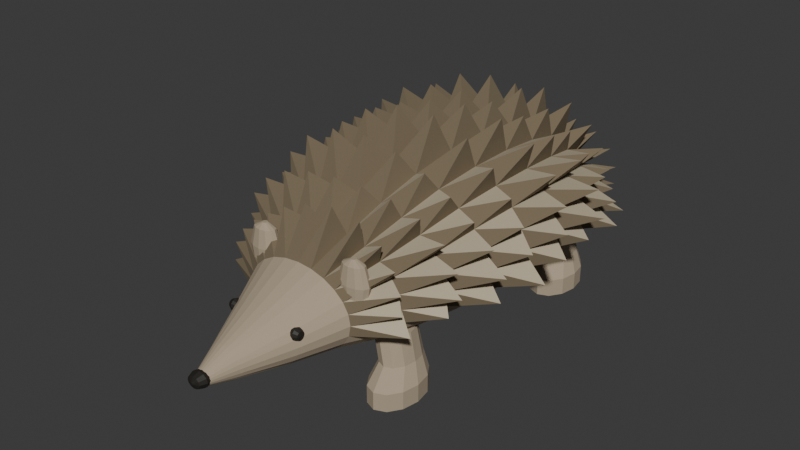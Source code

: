 # Source: source.blend  (saved by Blender 4.3.34; exported with 4.5.12 LTS)
import bpy
from mathutils import Matrix  # noqa: F401  (used for matrix-valued properties, if any)

bpy.ops.wm.read_factory_settings(use_empty=True)
scene = bpy.context.scene
scene.name = 'Scene'

# ---- collections
col_collection = bpy.data.collections.new('Collection'); scene.collection.children.link(col_collection)

# ---- materials (node trees are filled in below, after node groups)
mat_warmlowbodyskin = bpy.data.materials.new('WarmLowBodySkin')
mat_warmlowbodyskin.diffuse_color = (0.42, 0.34, 0.24, 1.0)
mat_darkdorsalspineroots = bpy.data.materials.new('DarkDorsalSpineRoots')
mat_darkdorsalspineroots.diffuse_color = (0.18, 0.14, 0.085, 1.0)
mat_palespinefacettips = bpy.data.materials.new('PaleSpineFacetTips')
mat_palespinefacettips.diffuse_color = (0.56, 0.48, 0.34, 1.0)
mat_smalleyesandnose = bpy.data.materials.new('SmallEyesAndNose')
mat_smalleyesandnose.diffuse_color = (0.018, 0.015, 0.011, 1.0)

# ---- material node trees
mat_warmlowbodyskin.use_nodes = True; mat_warmlowbodyskin.node_tree.nodes.clear()
_N = mat_warmlowbodyskin.node_tree.nodes; _L = mat_warmlowbodyskin.node_tree.links
n0 = _N.new('ShaderNodeBsdfPrincipled'); n0.name = 'Principled BSDF'; n0.location = (10, 300)
n0.inputs[0].default_value = (0.42, 0.34, 0.24, 1.0)
n0.inputs[2].default_value = 0.94
n1 = _N.new('ShaderNodeOutputMaterial'); n1.name = 'Material Output'; n1.location = (300, 300)
_L.new(n0.outputs[0], n1.inputs[0])
n1.is_active_output = True
mat_darkdorsalspineroots.use_nodes = True; mat_darkdorsalspineroots.node_tree.nodes.clear()
_N = mat_darkdorsalspineroots.node_tree.nodes; _L = mat_darkdorsalspineroots.node_tree.links
n0 = _N.new('ShaderNodeBsdfPrincipled'); n0.name = 'Principled BSDF'; n0.location = (10, 300)
n0.inputs[0].default_value = (0.18, 0.14, 0.085, 1.0)
n0.inputs[2].default_value = 0.95
n1 = _N.new('ShaderNodeOutputMaterial'); n1.name = 'Material Output'; n1.location = (300, 300)
_L.new(n0.outputs[0], n1.inputs[0])
n1.is_active_output = True
mat_palespinefacettips.use_nodes = True; mat_palespinefacettips.node_tree.nodes.clear()
_N = mat_palespinefacettips.node_tree.nodes; _L = mat_palespinefacettips.node_tree.links
n0 = _N.new('ShaderNodeBsdfPrincipled'); n0.name = 'Principled BSDF'; n0.location = (10, 300)
n0.inputs[0].default_value = (0.56, 0.48, 0.34, 1.0)
n0.inputs[2].default_value = 0.91
n1 = _N.new('ShaderNodeOutputMaterial'); n1.name = 'Material Output'; n1.location = (300, 300)
_L.new(n0.outputs[0], n1.inputs[0])
n1.is_active_output = True
mat_smalleyesandnose.use_nodes = True; mat_smalleyesandnose.node_tree.nodes.clear()
_N = mat_smalleyesandnose.node_tree.nodes; _L = mat_smalleyesandnose.node_tree.links
n0 = _N.new('ShaderNodeBsdfPrincipled'); n0.name = 'Principled BSDF'; n0.location = (10, 300)
n0.inputs[0].default_value = (0.018, 0.015, 0.011, 1.0)
n0.inputs[2].default_value = 0.59
n1 = _N.new('ShaderNodeOutputMaterial'); n1.name = 'Material Output'; n1.location = (300, 300)
_L.new(n0.outputs[0], n1.inputs[0])
n1.is_active_output = True

# ---- world
world_world = bpy.data.worlds.new('World'); scene.world = world_world
world_world.use_nodes = True; world_world.node_tree.nodes.clear()
_N = world_world.node_tree.nodes; _L = world_world.node_tree.links
n0 = _N.new('ShaderNodeOutputWorld'); n0.name = 'World Output'; n0.location = (300, 300)
n1 = _N.new('ShaderNodeBackground'); n1.name = 'Background'; n1.location = (10, 300)
n1.inputs[0].default_value = (0.05088, 0.05088, 0.05088, 1.0)
_L.new(n1.outputs[0], n0.inputs[0])
n0.is_active_output = True
world_world.color = (0.05088, 0.05088, 0.05088)
world_world.sun_shadow_jitter_overblur = 0.0

# ---- meshes
me_wholepointedheadandintegralspinydorsalbody = bpy.data.meshes.new('WholePointedHeadAndIntegralSpinyDorsalBody')
me_wholepointedheadandintegralspinydorsalbody.from_pydata([(0.02706, -0.77, 0.22), (0.02631, -0.77, 0.2252), (0.02411, -0.77, 0.23), (0.02062, -0.77, 0.2341), (0.01606, -0.77, 0.2373), (0.01075, -0.77, 0.2393), (0.005061, -0.77, 0.24), (-0.0006334, -0.77, 0.2393), (-0.005939, -0.77, 0.2373), (-0.0105, -0.77, 0.2341), (-0.01399, -0.77, 0.23), (-0.01619, -0.77, 0.2252), (-0.01694, -0.77, 0.22), (-0.01619, -0.77, 0.2148), (-0.01399, -0.77, 0.21), (-0.0105, -0.77, 0.2059), (-0.005939, -0.77, 0.2027), (-0.0006334, -0.77, 0.2007), (0.005061, -0.77, 0.2), (0.01075, -0.77, 0.2007), (0.01606, -0.77, 0.2027), (0.02062, -0.77, 0.2059), (0.02411, -0.77, 0.21), (0.02631, -0.77, 0.2148), (0.06006, -0.69, 0.23), (0.05819, -0.69, 0.2429), (0.05269, -0.69, 0.255), (0.04395, -0.69, 0.2654), (0.03256, -0.69, 0.2733), (0.0193, -0.69, 0.2783), (0.005061, -0.69, 0.28), (-0.009174, -0.69, 0.2783), (-0.02244, -0.69, 0.2733), (-0.03383, -0.69, 0.2654), (-0.04257, -0.69, 0.255), (-0.04807, -0.69, 0.2429), (-0.04994, -0.69, 0.23), (-0.04807, -0.69, 0.2171), (-0.04257, -0.69, 0.205), (-0.03383, -0.69, 0.1946), (-0.02244, -0.69, 0.1867), (-0.009174, -0.69, 0.1817), (0.005061, -0.69, 0.18), (0.0193, -0.69, 0.1817), (0.03256, -0.69, 0.1867), (0.04395, -0.69, 0.1946), (0.05269, -0.69, 0.205), (0.05819, -0.69, 0.2171), (0.1251, -0.55, 0.25), (0.121, -0.55, 0.2733), (0.109, -0.55, 0.295), (0.08991, -0.55, 0.3136), (0.06506, -0.55, 0.3279), (0.03612, -0.55, 0.3369), (0.005061, -0.55, 0.34), (-0.026, -0.55, 0.3369), (-0.05494, -0.55, 0.3279), (-0.07979, -0.55, 0.3136), (-0.09886, -0.55, 0.295), (-0.1109, -0.55, 0.2733), (-0.1149, -0.55, 0.25), (-0.1109, -0.55, 0.2267), (-0.09886, -0.55, 0.205), (-0.07979, -0.55, 0.1864), (-0.05494, -0.55, 0.1721), (-0.026, -0.55, 0.1631), (0.005061, -0.55, 0.16), (0.03612, -0.55, 0.1631), (0.06506, -0.55, 0.1721), (0.08991, -0.55, 0.1864), (0.109, -0.55, 0.205), (0.121, -0.55, 0.2267), (0.1851, -0.42, 0.275), (0.1789, -0.42, 0.3074), (0.1609, -0.42, 0.3375), (0.1323, -0.42, 0.3634), (0.09506, -0.42, 0.3833), (0.05165, -0.42, 0.3957), (0.005061, -0.42, 0.4), (-0.04153, -0.42, 0.3957), (-0.08494, -0.42, 0.3833), (-0.1222, -0.42, 0.3634), (-0.1508, -0.42, 0.3375), (-0.1688, -0.42, 0.3074), (-0.1749, -0.42, 0.275), (-0.1688, -0.42, 0.2426), (-0.1508, -0.42, 0.2125), (-0.1222, -0.42, 0.1866), (-0.08494, -0.42, 0.1667), (-0.04153, -0.42, 0.1543), (0.005061, -0.42, 0.15), (0.05165, -0.42, 0.1543), (0.09506, -0.42, 0.1667), (0.1323, -0.42, 0.1866), (0.1609, -0.42, 0.2125), (0.1789, -0.42, 0.2426), (0.2551, -0.3, 0.295), (0.2465, -0.3, 0.3377), (0.2216, -0.3, 0.3775), (0.1818, -0.3, 0.4117), (0.1301, -0.3, 0.4379), (0.06977, -0.3, 0.4544), (0.005061, -0.3, 0.46), (-0.05964, -0.3, 0.4544), (-0.1199, -0.3, 0.4379), (-0.1717, -0.3, 0.4117), (-0.2114, -0.3, 0.3775), (-0.2364, -0.3, 0.3377), (-0.2449, -0.3, 0.295), (-0.2364, -0.3, 0.2523), (-0.2114, -0.3, 0.2125), (-0.1717, -0.3, 0.1783), (-0.1199, -0.3, 0.1521), (-0.05964, -0.3, 0.1356), (0.005061, -0.3, 0.13), (0.06977, -0.3, 0.1356), (0.1301, -0.3, 0.1521), (0.1818, -0.3, 0.1783), (0.2216, -0.3, 0.2125), (0.2465, -0.3, 0.2523), (0.3051, -0.18, 0.315), (0.2948, -0.18, 0.3655), (0.2649, -0.18, 0.4125), (0.2172, -0.18, 0.4529), (0.1551, -0.18, 0.4839), (0.08271, -0.18, 0.5034), (0.005061, -0.18, 0.51), (-0.07259, -0.18, 0.5034), (-0.1449, -0.18, 0.4839), (-0.2071, -0.18, 0.4529), (-0.2547, -0.18, 0.4125), (-0.2847, -0.18, 0.3655), (-0.2949, -0.18, 0.315), (-0.2847, -0.18, 0.2645), (-0.2547, -0.18, 0.2175), (-0.2071, -0.18, 0.1771), (-0.1449, -0.18, 0.1461), (-0.07259, -0.18, 0.1266), (0.005061, -0.18, 0.12), (0.08271, -0.18, 0.1266), (0.1551, -0.18, 0.1461), (0.2172, -0.18, 0.1771), (0.2649, -0.18, 0.2175), (0.2948, -0.18, 0.2645), (0.3351, -0.04, 0.3275), (0.3238, -0.04, 0.3851), (0.2908, -0.04, 0.4387), (0.2384, -0.04, 0.4848), (0.1701, -0.04, 0.5202), (0.09047, -0.04, 0.5424), (0.005061, -0.04, 0.55), (-0.08035, -0.04, 0.5424), (-0.1599, -0.04, 0.5202), (-0.2283, -0.04, 0.4848), (-0.2807, -0.04, 0.4387), (-0.3137, -0.04, 0.3851), (-0.3249, -0.04, 0.3275), (-0.3137, -0.04, 0.2699), (-0.2807, -0.04, 0.2163), (-0.2283, -0.04, 0.1702), (-0.1599, -0.04, 0.1348), (-0.08035, -0.04, 0.1126), (0.005061, -0.04, 0.105), (0.09047, -0.04, 0.1126), (0.1701, -0.04, 0.1348), (0.2384, -0.04, 0.1702), (0.2908, -0.04, 0.2163), (0.3238, -0.04, 0.2699), (0.3551, 0.11, 0.335), (0.3431, 0.11, 0.3958), (0.3082, 0.11, 0.4525), (0.2525, 0.11, 0.5012), (0.1801, 0.11, 0.5385), (0.09565, 0.11, 0.562), (0.005061, 0.11, 0.57), (-0.08553, 0.11, 0.562), (-0.1699, 0.11, 0.5385), (-0.2424, 0.11, 0.5012), (-0.298, 0.11, 0.4525), (-0.333, 0.11, 0.3958), (-0.3449, 0.11, 0.335), (-0.333, 0.11, 0.2742), (-0.298, 0.11, 0.2175), (-0.2424, 0.11, 0.1688), (-0.1699, 0.11, 0.1315), (-0.08553, 0.11, 0.108), (0.005061, 0.11, 0.1), (0.09565, 0.11, 0.108), (0.1801, 0.11, 0.1315), (0.2525, 0.11, 0.1688), (0.3082, 0.11, 0.2175), (0.3431, 0.11, 0.2742), (0.3551, 0.26, 0.335), (0.3431, 0.26, 0.3958), (0.3082, 0.26, 0.4525), (0.2525, 0.26, 0.5012), (0.1801, 0.26, 0.5385), (0.09565, 0.26, 0.562), (0.005061, 0.26, 0.57), (-0.08553, 0.26, 0.562), (-0.1699, 0.26, 0.5385), (-0.2424, 0.26, 0.5012), (-0.298, 0.26, 0.4525), (-0.333, 0.26, 0.3958), (-0.3449, 0.26, 0.335), (-0.333, 0.26, 0.2742), (-0.298, 0.26, 0.2175), (-0.2424, 0.26, 0.1688), (-0.1699, 0.26, 0.1315), (-0.08553, 0.26, 0.108), (0.005061, 0.26, 0.1), (0.09565, 0.26, 0.108), (0.1801, 0.26, 0.1315), (0.2525, 0.26, 0.1688), (0.3082, 0.26, 0.2175), (0.3431, 0.26, 0.2742), (0.3351, 0.41, 0.3275), (0.3238, 0.41, 0.3851), (0.2908, 0.41, 0.4387), (0.2384, 0.41, 0.4848), (0.1701, 0.41, 0.5202), (0.09047, 0.41, 0.5424), (0.005061, 0.41, 0.55), (-0.08035, 0.41, 0.5424), (-0.1599, 0.41, 0.5202), (-0.2283, 0.41, 0.4848), (-0.2807, 0.41, 0.4387), (-0.3137, 0.41, 0.3851), (-0.3249, 0.41, 0.3275), (-0.3137, 0.41, 0.2699), (-0.2807, 0.41, 0.2163), (-0.2283, 0.41, 0.1702), (-0.1599, 0.41, 0.1348), (-0.08035, 0.41, 0.1126), (0.005061, 0.41, 0.105), (0.09047, 0.41, 0.1126), (0.1701, 0.41, 0.1348), (0.2384, 0.41, 0.1702), (0.2908, 0.41, 0.2163), (0.3238, 0.41, 0.2699), (0.2951, 0.55, 0.315), (0.2852, 0.55, 0.3655), (0.2562, 0.55, 0.4125), (0.2101, 0.55, 0.4529), (0.1501, 0.55, 0.4839), (0.08012, 0.55, 0.5034), (0.005061, 0.55, 0.51), (-0.07, 0.55, 0.5034), (-0.1399, 0.55, 0.4839), (-0.2, 0.55, 0.4529), (-0.2461, 0.55, 0.4125), (-0.2751, 0.55, 0.3655), (-0.2849, 0.55, 0.315), (-0.2751, 0.55, 0.2645), (-0.2461, 0.55, 0.2175), (-0.2, 0.55, 0.1771), (-0.1399, 0.55, 0.1461), (-0.07, 0.55, 0.1266), (0.005061, 0.55, 0.12), (0.08012, 0.55, 0.1266), (0.1501, 0.55, 0.1461), (0.2101, 0.55, 0.1771), (0.2562, 0.55, 0.2175), (0.2852, 0.55, 0.2645), (0.2351, 0.67, 0.29), (0.2272, 0.67, 0.3288), (0.2042, 0.67, 0.365), (0.1677, 0.67, 0.3961), (0.1201, 0.67, 0.4199), (0.06459, 0.67, 0.4349), (0.005061, 0.67, 0.44), (-0.05447, 0.67, 0.4349), (-0.1099, 0.67, 0.4199), (-0.1576, 0.67, 0.3961), (-0.1941, 0.67, 0.365), (-0.2171, 0.67, 0.3288), (-0.2249, 0.67, 0.29), (-0.2171, 0.67, 0.2512), (-0.1941, 0.67, 0.215), (-0.1576, 0.67, 0.1839), (-0.1099, 0.67, 0.1601), (-0.05447, 0.67, 0.1451), (0.005061, 0.67, 0.14), (0.06459, 0.67, 0.1451), (0.1201, 0.67, 0.1601), (0.1677, 0.67, 0.1839), (0.2042, 0.67, 0.215), (0.2272, 0.67, 0.2512), (0.1351, 0.76, 0.25), (0.1306, 0.76, 0.2733), (0.1176, 0.76, 0.295), (0.09698, 0.76, 0.3136), (0.07006, 0.76, 0.3279), (0.03871, 0.76, 0.3369), (0.005061, 0.76, 0.34), (-0.02859, 0.76, 0.3369), (-0.05994, 0.76, 0.3279), (-0.08686, 0.76, 0.3136), (-0.1075, 0.76, 0.295), (-0.1205, 0.76, 0.2733), (-0.1249, 0.76, 0.25), (-0.1205, 0.76, 0.2267), (-0.1075, 0.76, 0.205), (-0.08686, 0.76, 0.1864), (-0.05994, 0.76, 0.1721), (-0.02859, 0.76, 0.1631), (0.005061, 0.76, 0.16), (0.03871, 0.76, 0.1631), (0.07006, 0.76, 0.1721), (0.09698, 0.76, 0.1864), (0.1176, 0.76, 0.205), (0.1306, 0.76, 0.2267), (0.04506, 0.8, 0.22), (0.0437, 0.8, 0.2278), (0.0397, 0.8, 0.235), (0.03334, 0.8, 0.2412), (0.02506, 0.8, 0.246), (0.01541, 0.8, 0.249), (0.005061, 0.8, 0.25), (-0.005292, 0.8, 0.249), (-0.01494, 0.8, 0.246), (-0.02322, 0.8, 0.2412), (-0.02958, 0.8, 0.235), (-0.03358, 0.8, 0.2278), (-0.03494, 0.8, 0.22), (-0.03358, 0.8, 0.2122), (-0.02958, 0.8, 0.205), (-0.02322, 0.8, 0.1988), (-0.01494, 0.8, 0.194), (-0.005292, 0.8, 0.191), (0.005061, 0.8, 0.19), (0.01541, 0.8, 0.191), (0.02506, 0.8, 0.194), (0.03334, 0.8, 0.1988), (0.0397, 0.8, 0.205), (0.0437, 0.8, 0.2122), (0.2972, -0.3475, 0.3119), (0.2911, -0.3452, 0.3684), (0.2698, -0.3415, 0.4289), (0.2228, -0.3378, 0.4872), (0.147, -0.3357, 0.5298), (0.05274, -0.3366, 0.5436), (-0.03978, -0.3399, 0.527), (-0.1169, -0.3437, 0.4929), (-0.1803, -0.3459, 0.4548), (-0.2371, -0.3458, 0.4156), (-0.2875, -0.3441, 0.3705), (-0.3233, -0.3418, 0.3156), (-0.3334, -0.3403, 0.2534), (0.3214, -0.3437, 0.2556), (0.3916, -0.222, 0.3401), (0.3783, -0.2198, 0.412), (0.3297, -0.219, 0.4776), (0.2507, -0.2199, 0.5265), (0.1545, -0.2219, 0.5536), (0.0544, -0.2238, 0.5623), (-0.04387, -0.2243, 0.5599), (-0.1414, -0.223, 0.5482), (-0.2359, -0.2211, 0.5217), (-0.3163, -0.2196, 0.4756), (-0.3692, -0.2196, 0.4123), (-0.3868, -0.2211, 0.3406), (-0.3711, -0.2236, 0.271), (0.3541, -0.2278, 0.2737), (0.4368, -0.09105, 0.3606), (0.3958, -0.09298, 0.433), (0.3303, -0.09498, 0.493), (0.2514, -0.0958, 0.5418), (0.1631, -0.0945, 0.584), (0.06172, -0.09127, 0.6193), (-0.05455, -0.08779, 0.6365), (-0.1737, -0.08618, 0.6225), (-0.2749, -0.0873, 0.5755), (-0.3437, -0.09042, 0.5068), (-0.3789, -0.0941, 0.4309), (-0.389, -0.0969, 0.3568), (-0.3832, -0.09779, 0.2863), (0.423, -0.09319, 0.2833), (0.4243, 0.04819, 0.3695), (0.3918, 0.04754, 0.442), (0.3458, 0.04921, 0.5126), (0.2813, 0.05294, 0.5823), (0.1897, 0.05735, 0.644), (0.07046, 0.06023, 0.6812), (-0.05994, 0.05975, 0.6788), (-0.1767, 0.05621, 0.6388), (-0.2665, 0.05177, 0.5777), (-0.3324, 0.04859, 0.5107), (-0.3826, 0.04769, 0.4423), (-0.4193, 0.049, 0.37), (-0.4366, 0.05167, 0.2908), (0.4656, 0.05461, 0.2889), (0.4385, 0.1989, 0.3745), (0.4276, 0.202, 0.4566), (0.3857, 0.2054, 0.539), (0.3067, 0.2078, 0.6104), (0.1953, 0.2081, 0.6568), (0.06809, 0.2059, 0.6696), (-0.05513, 0.2026, 0.653), (-0.1652, 0.2001, 0.6199), (-0.2642, 0.1997, 0.578), (-0.353, 0.201, 0.5257), (-0.4239, 0.2031, 0.4587), (-0.4647, 0.2045, 0.3781), (-0.4656, 0.2047, 0.2918), (0.4409, 0.1992, 0.2953), (0.4646, 0.3544, 0.3735), (0.438, 0.3552, 0.4567), (0.3731, 0.3545, 0.5287), (0.2805, 0.3527, 0.5815), (0.1739, 0.351, 0.6148), (0.0623, 0.3506, 0.6335), (-0.05337, 0.352, 0.6405), (-0.1721, 0.3544, 0.6303), (-0.2839, 0.3562, 0.5952), (-0.3725, 0.3564, 0.5343), (-0.4251, 0.3548, 0.4559), (-0.4392, 0.3521, 0.372), (-0.4217, 0.3494, 0.2923), (0.4226, 0.3479, 0.2932), (0.4207, 0.4972, 0.3595), (0.3784, 0.4949, 0.4289), (0.3188, 0.4936, 0.4885), (0.2486, 0.4943, 0.542), (0.1656, 0.4973, 0.5922), (0.06333, 0.5014, 0.6325), (-0.05572, 0.5044, 0.6472), (-0.1731, 0.5043, 0.6248), (-0.267, 0.5015, 0.5706), (-0.3286, 0.4974, 0.5003), (-0.3626, 0.4939, 0.4271), (-0.3786, 0.4922, 0.3563), (-0.3824, 0.4928, 0.2859), (0.43, 0.4987, 0.2821), (0.3397, 0.6223, 0.3328), (0.322, 0.6231, 0.393), (0.2927, 0.6261, 0.4557), (0.2424, 0.6303, 0.5188), (0.1633, 0.634, 0.5712), (0.05999, 0.6351, 0.5964), (-0.04798, 0.6329, 0.5854), (-0.14, 0.6286, 0.5466), (-0.2107, 0.6249, 0.4972), (-0.2675, 0.6232, 0.4468), (-0.3162, 0.6238, 0.3944), (-0.3537, 0.626, 0.3353), (-0.3701, 0.6286, 0.2681), (0.3791, 0.6284, 0.2682), (0.2843, 0.7309, 0.2959), (0.2837, 0.7339, 0.3518), (0.2568, 0.7364, 0.4075), (0.2012, 0.7371, 0.4521), (0.1253, 0.7359, 0.4763), (0.04386, 0.7333, 0.4785), (-0.03175, 0.7309, 0.4669), (-0.1012, 0.7303, 0.4505), (-0.1685, 0.7314, 0.4295), (-0.2309, 0.7333, 0.3981), (-0.2781, 0.7347, 0.3532), (-0.2995, 0.7348, 0.2985), (-0.291, 0.7335, 0.2424), (0.264, 0.7277, 0.2462)], [], [(0, 1, 2, 3, 4, 5, 6, 7, 8, 9, 10, 11, 12, 13, 14, 15, 16, 17, 18, 19, 20, 21, 22, 23), (335, 334, 333, 332, 331, 330, 329, 328, 327, 326, 325, 324, 323, 322, 321, 320, 319, 318, 317, 316, 315, 314, 313, 312), (24, 25, 1, 0), (25, 26, 2, 1), (26, 27, 3, 2), (27, 28, 4, 3), (28, 29, 5, 4), (29, 30, 6, 5), (30, 31, 7, 6), (31, 32, 8, 7), (32, 33, 9, 8), (33, 34, 10, 9), (34, 35, 11, 10), (35, 36, 12, 11), (36, 37, 13, 12), (37, 38, 14, 13), (38, 39, 15, 14), (39, 40, 16, 15), (40, 41, 17, 16), (41, 42, 18, 17), (42, 43, 19, 18), (43, 44, 20, 19), (44, 45, 21, 20), (45, 46, 22, 21), (46, 47, 23, 22), (47, 24, 0, 23), (48, 49, 25, 24), (49, 50, 26, 25), (50, 51, 27, 26), (51, 52, 28, 27), (52, 53, 29, 28), (53, 54, 30, 29), (54, 55, 31, 30), (55, 56, 32, 31), (56, 57, 33, 32), (57, 58, 34, 33), (58, 59, 35, 34), (59, 60, 36, 35), (60, 61, 37, 36), (61, 62, 38, 37), (62, 63, 39, 38), (63, 64, 40, 39), (64, 65, 41, 40), (65, 66, 42, 41), (66, 67, 43, 42), (67, 68, 44, 43), (68, 69, 45, 44), (69, 70, 46, 45), (70, 71, 47, 46), (71, 48, 24, 47), (72, 73, 49, 48), (73, 74, 50, 49), (74, 75, 51, 50), (75, 76, 52, 51), (76, 77, 53, 52), (77, 78, 54, 53), (78, 79, 55, 54), (79, 80, 56, 55), (80, 81, 57, 56), (81, 82, 58, 57), (82, 83, 59, 58), (83, 84, 60, 59), (84, 85, 61, 60), (85, 86, 62, 61), (86, 87, 63, 62), (87, 88, 64, 63), (88, 89, 65, 64), (89, 90, 66, 65), (90, 91, 67, 66), (91, 92, 68, 67), (92, 93, 69, 68), (93, 94, 70, 69), (94, 95, 71, 70), (95, 72, 48, 71), (336, 73, 72), (336, 97, 73), (336, 96, 97), (336, 72, 96), (337, 74, 73), (337, 98, 74), (337, 97, 98), (337, 73, 97), (338, 75, 74), (338, 99, 75), (338, 98, 99), (338, 74, 98), (339, 76, 75), (339, 100, 76), (339, 99, 100), (339, 75, 99), (340, 77, 76), (340, 101, 77), (340, 100, 101), (340, 76, 100), (341, 78, 77), (341, 102, 78), (341, 101, 102), (341, 77, 101), (342, 79, 78), (342, 103, 79), (342, 102, 103), (342, 78, 102), (343, 80, 79), (343, 104, 80), (343, 103, 104), (343, 79, 103), (344, 81, 80), (344, 105, 81), (344, 104, 105), (344, 80, 104), (345, 82, 81), (345, 106, 82), (345, 105, 106), (345, 81, 105), (346, 83, 82), (346, 107, 83), (346, 106, 107), (346, 82, 106), (347, 84, 83), (347, 108, 84), (347, 107, 108), (347, 83, 107), (348, 85, 84), (348, 109, 85), (348, 108, 109), (348, 84, 108), (109, 110, 86, 85), (110, 111, 87, 86), (111, 112, 88, 87), (112, 113, 89, 88), (113, 114, 90, 89), (114, 115, 91, 90), (115, 116, 92, 91), (116, 117, 93, 92), (117, 118, 94, 93), (118, 119, 95, 94), (349, 72, 95), (349, 96, 72), (349, 119, 96), (349, 95, 119), (350, 97, 96), (350, 121, 97), (350, 120, 121), (350, 96, 120), (351, 98, 97), (351, 122, 98), (351, 121, 122), (351, 97, 121), (352, 99, 98), (352, 123, 99), (352, 122, 123), (352, 98, 122), (353, 100, 99), (353, 124, 100), (353, 123, 124), (353, 99, 123), (354, 101, 100), (354, 125, 101), (354, 124, 125), (354, 100, 124), (355, 102, 101), (355, 126, 102), (355, 125, 126), (355, 101, 125), (356, 103, 102), (356, 127, 103), (356, 126, 127), (356, 102, 126), (357, 104, 103), (357, 128, 104), (357, 127, 128), (357, 103, 127), (358, 105, 104), (358, 129, 105), (358, 128, 129), (358, 104, 128), (359, 106, 105), (359, 130, 106), (359, 129, 130), (359, 105, 129), (360, 107, 106), (360, 131, 107), (360, 130, 131), (360, 106, 130), (361, 108, 107), (361, 132, 108), (361, 131, 132), (361, 107, 131), (362, 109, 108), (362, 133, 109), (362, 132, 133), (362, 108, 132), (133, 134, 110, 109), (134, 135, 111, 110), (135, 136, 112, 111), (136, 137, 113, 112), (137, 138, 114, 113), (138, 139, 115, 114), (139, 140, 116, 115), (140, 141, 117, 116), (141, 142, 118, 117), (142, 143, 119, 118), (363, 96, 119), (363, 120, 96), (363, 143, 120), (363, 119, 143), (364, 121, 120), (364, 145, 121), (364, 144, 145), (364, 120, 144), (365, 122, 121), (365, 146, 122), (365, 145, 146), (365, 121, 145), (366, 123, 122), (366, 147, 123), (366, 146, 147), (366, 122, 146), (367, 124, 123), (367, 148, 124), (367, 147, 148), (367, 123, 147), (368, 125, 124), (368, 149, 125), (368, 148, 149), (368, 124, 148), (369, 126, 125), (369, 150, 126), (369, 149, 150), (369, 125, 149), (370, 127, 126), (370, 151, 127), (370, 150, 151), (370, 126, 150), (371, 128, 127), (371, 152, 128), (371, 151, 152), (371, 127, 151), (372, 129, 128), (372, 153, 129), (372, 152, 153), (372, 128, 152), (373, 130, 129), (373, 154, 130), (373, 153, 154), (373, 129, 153), (374, 131, 130), (374, 155, 131), (374, 154, 155), (374, 130, 154), (375, 132, 131), (375, 156, 132), (375, 155, 156), (375, 131, 155), (376, 133, 132), (376, 157, 133), (376, 156, 157), (376, 132, 156), (157, 158, 134, 133), (158, 159, 135, 134), (159, 160, 136, 135), (160, 161, 137, 136), (161, 162, 138, 137), (162, 163, 139, 138), (163, 164, 140, 139), (164, 165, 141, 140), (165, 166, 142, 141), (166, 167, 143, 142), (377, 120, 143), (377, 144, 120), (377, 167, 144), (377, 143, 167), (378, 145, 144), (378, 169, 145), (378, 168, 169), (378, 144, 168), (379, 146, 145), (379, 170, 146), (379, 169, 170), (379, 145, 169), (380, 147, 146), (380, 171, 147), (380, 170, 171), (380, 146, 170), (381, 148, 147), (381, 172, 148), (381, 171, 172), (381, 147, 171), (382, 149, 148), (382, 173, 149), (382, 172, 173), (382, 148, 172), (383, 150, 149), (383, 174, 150), (383, 173, 174), (383, 149, 173), (384, 151, 150), (384, 175, 151), (384, 174, 175), (384, 150, 174), (385, 152, 151), (385, 176, 152), (385, 175, 176), (385, 151, 175), (386, 153, 152), (386, 177, 153), (386, 176, 177), (386, 152, 176), (387, 154, 153), (387, 178, 154), (387, 177, 178), (387, 153, 177), (388, 155, 154), (388, 179, 155), (388, 178, 179), (388, 154, 178), (389, 156, 155), (389, 180, 156), (389, 179, 180), (389, 155, 179), (390, 157, 156), (390, 181, 157), (390, 180, 181), (390, 156, 180), (181, 182, 158, 157), (182, 183, 159, 158), (183, 184, 160, 159), (184, 185, 161, 160), (185, 186, 162, 161), (186, 187, 163, 162), (187, 188, 164, 163), (188, 189, 165, 164), (189, 190, 166, 165), (190, 191, 167, 166), (391, 144, 167), (391, 168, 144), (391, 191, 168), (391, 167, 191), (392, 169, 168), (392, 193, 169), (392, 192, 193), (392, 168, 192), (393, 170, 169), (393, 194, 170), (393, 193, 194), (393, 169, 193), (394, 171, 170), (394, 195, 171), (394, 194, 195), (394, 170, 194), (395, 172, 171), (395, 196, 172), (395, 195, 196), (395, 171, 195), (396, 173, 172), (396, 197, 173), (396, 196, 197), (396, 172, 196), (397, 174, 173), (397, 198, 174), (397, 197, 198), (397, 173, 197), (398, 175, 174), (398, 199, 175), (398, 198, 199), (398, 174, 198), (399, 176, 175), (399, 200, 176), (399, 199, 200), (399, 175, 199), (400, 177, 176), (400, 201, 177), (400, 200, 201), (400, 176, 200), (401, 178, 177), (401, 202, 178), (401, 201, 202), (401, 177, 201), (402, 179, 178), (402, 203, 179), (402, 202, 203), (402, 178, 202), (403, 180, 179), (403, 204, 180), (403, 203, 204), (403, 179, 203), (404, 181, 180), (404, 205, 181), (404, 204, 205), (404, 180, 204), (205, 206, 182, 181), (206, 207, 183, 182), (207, 208, 184, 183), (208, 209, 185, 184), (209, 210, 186, 185), (210, 211, 187, 186), (211, 212, 188, 187), (212, 213, 189, 188), (213, 214, 190, 189), (214, 215, 191, 190), (405, 168, 191), (405, 192, 168), (405, 215, 192), (405, 191, 215), (406, 193, 192), (406, 217, 193), (406, 216, 217), (406, 192, 216), (407, 194, 193), (407, 218, 194), (407, 217, 218), (407, 193, 217), (408, 195, 194), (408, 219, 195), (408, 218, 219), (408, 194, 218), (409, 196, 195), (409, 220, 196), (409, 219, 220), (409, 195, 219), (410, 197, 196), (410, 221, 197), (410, 220, 221), (410, 196, 220), (411, 198, 197), (411, 222, 198), (411, 221, 222), (411, 197, 221), (412, 199, 198), (412, 223, 199), (412, 222, 223), (412, 198, 222), (413, 200, 199), (413, 224, 200), (413, 223, 224), (413, 199, 223), (414, 201, 200), (414, 225, 201), (414, 224, 225), (414, 200, 224), (415, 202, 201), (415, 226, 202), (415, 225, 226), (415, 201, 225), (416, 203, 202), (416, 227, 203), (416, 226, 227), (416, 202, 226), (417, 204, 203), (417, 228, 204), (417, 227, 228), (417, 203, 227), (418, 205, 204), (418, 229, 205), (418, 228, 229), (418, 204, 228), (229, 230, 206, 205), (230, 231, 207, 206), (231, 232, 208, 207), (232, 233, 209, 208), (233, 234, 210, 209), (234, 235, 211, 210), (235, 236, 212, 211), (236, 237, 213, 212), (237, 238, 214, 213), (238, 239, 215, 214), (419, 192, 215), (419, 216, 192), (419, 239, 216), (419, 215, 239), (420, 217, 216), (420, 241, 217), (420, 240, 241), (420, 216, 240), (421, 218, 217), (421, 242, 218), (421, 241, 242), (421, 217, 241), (422, 219, 218), (422, 243, 219), (422, 242, 243), (422, 218, 242), (423, 220, 219), (423, 244, 220), (423, 243, 244), (423, 219, 243), (424, 221, 220), (424, 245, 221), (424, 244, 245), (424, 220, 244), (425, 222, 221), (425, 246, 222), (425, 245, 246), (425, 221, 245), (426, 223, 222), (426, 247, 223), (426, 246, 247), (426, 222, 246), (427, 224, 223), (427, 248, 224), (427, 247, 248), (427, 223, 247), (428, 225, 224), (428, 249, 225), (428, 248, 249), (428, 224, 248), (429, 226, 225), (429, 250, 226), (429, 249, 250), (429, 225, 249), (430, 227, 226), (430, 251, 227), (430, 250, 251), (430, 226, 250), (431, 228, 227), (431, 252, 228), (431, 251, 252), (431, 227, 251), (432, 229, 228), (432, 253, 229), (432, 252, 253), (432, 228, 252), (253, 254, 230, 229), (254, 255, 231, 230), (255, 256, 232, 231), (256, 257, 233, 232), (257, 258, 234, 233), (258, 259, 235, 234), (259, 260, 236, 235), (260, 261, 237, 236), (261, 262, 238, 237), (262, 263, 239, 238), (433, 216, 239), (433, 240, 216), (433, 263, 240), (433, 239, 263), (434, 241, 240), (434, 265, 241), (434, 264, 265), (434, 240, 264), (435, 242, 241), (435, 266, 242), (435, 265, 266), (435, 241, 265), (436, 243, 242), (436, 267, 243), (436, 266, 267), (436, 242, 266), (437, 244, 243), (437, 268, 244), (437, 267, 268), (437, 243, 267), (438, 245, 244), (438, 269, 245), (438, 268, 269), (438, 244, 268), (439, 246, 245), (439, 270, 246), (439, 269, 270), (439, 245, 269), (440, 247, 246), (440, 271, 247), (440, 270, 271), (440, 246, 270), (441, 248, 247), (441, 272, 248), (441, 271, 272), (441, 247, 271), (442, 249, 248), (442, 273, 249), (442, 272, 273), (442, 248, 272), (443, 250, 249), (443, 274, 250), (443, 273, 274), (443, 249, 273), (444, 251, 250), (444, 275, 251), (444, 274, 275), (444, 250, 274), (445, 252, 251), (445, 276, 252), (445, 275, 276), (445, 251, 275), (446, 253, 252), (446, 277, 253), (446, 276, 277), (446, 252, 276), (277, 278, 254, 253), (278, 279, 255, 254), (279, 280, 256, 255), (280, 281, 257, 256), (281, 282, 258, 257), (282, 283, 259, 258), (283, 284, 260, 259), (284, 285, 261, 260), (285, 286, 262, 261), (286, 287, 263, 262), (447, 240, 263), (447, 264, 240), (447, 287, 264), (447, 263, 287), (448, 265, 264), (448, 289, 265), (448, 288, 289), (448, 264, 288), (449, 266, 265), (449, 290, 266), (449, 289, 290), (449, 265, 289), (450, 267, 266), (450, 291, 267), (450, 290, 291), (450, 266, 290), (451, 268, 267), (451, 292, 268), (451, 291, 292), (451, 267, 291), (452, 269, 268), (452, 293, 269), (452, 292, 293), (452, 268, 292), (453, 270, 269), (453, 294, 270), (453, 293, 294), (453, 269, 293), (454, 271, 270), (454, 295, 271), (454, 294, 295), (454, 270, 294), (455, 272, 271), (455, 296, 272), (455, 295, 296), (455, 271, 295), (456, 273, 272), (456, 297, 273), (456, 296, 297), (456, 272, 296), (457, 274, 273), (457, 298, 274), (457, 297, 298), (457, 273, 297), (458, 275, 274), (458, 299, 275), (458, 298, 299), (458, 274, 298), (459, 276, 275), (459, 300, 276), (459, 299, 300), (459, 275, 299), (460, 277, 276), (460, 301, 277), (460, 300, 301), (460, 276, 300), (301, 302, 278, 277), (302, 303, 279, 278), (303, 304, 280, 279), (304, 305, 281, 280), (305, 306, 282, 281), (306, 307, 283, 282), (307, 308, 284, 283), (308, 309, 285, 284), (309, 310, 286, 285), (310, 311, 287, 286), (461, 264, 287), (461, 288, 264), (461, 311, 288), (461, 287, 311), (312, 313, 289, 288), (313, 314, 290, 289), (314, 315, 291, 290), (315, 316, 292, 291), (316, 317, 293, 292), (317, 318, 294, 293), (318, 319, 295, 294), (319, 320, 296, 295), (320, 321, 297, 296), (321, 322, 298, 297), (322, 323, 299, 298), (323, 324, 300, 299), (324, 325, 301, 300), (325, 326, 302, 301), (326, 327, 303, 302), (327, 328, 304, 303), (328, 329, 305, 304), (329, 330, 306, 305), (330, 331, 307, 306), (331, 332, 308, 307), (332, 333, 309, 308), (333, 334, 310, 309), (334, 335, 311, 310), (335, 312, 288, 311)])
me_wholepointedheadandintegralspinydorsalbody.polygons.foreach_set('material_index', [0, 0, 0, 0, 0, 0, 0, 0, 0, 0, 0, 0, 0, 0, 0, 0, 0, 0, 0, 0, 0, 0, 0, 0, 0, 0, 0, 0, 0, 0, 0, 0, 0, 0, 0, 0, 0, 0, 0, 0, 0, 0, 0, 0, 0, 0, 0, 0, 0, 0, 0, 0, 0, 0, 0, 0, 0, 0, 0, 0, 0, 0, 0, 0, 0, 0, 0, 0, 0, 0, 0, 0, 0, 0, 1, 2, 2, 1, 1, 2, 2, 1, 1, 2, 2, 1, 1, 2, 2, 1, 1, 2, 2, 1, 1, 2, 2, 1, 1, 2, 2, 1, 1, 2, 2, 1, 1, 2, 2, 1, 1, 2, 2, 1, 1, 2, 2, 1, 1, 2, 2, 1, 1, 2, 2, 1, 0, 0, 0, 0, 0, 0, 0, 0, 0, 0, 1, 2, 2, 1, 1, 2, 2, 1, 1, 2, 2, 1, 1, 2, 2, 1, 1, 2, 2, 1, 1, 2, 2, 1, 1, 2, 2, 1, 1, 2, 2, 1, 1, 2, 2, 1, 1, 2, 2, 1, 1, 2, 2, 1, 1, 2, 2, 1, 1, 2, 2, 1, 1, 2, 2, 1, 0, 0, 0, 0, 0, 0, 0, 0, 0, 0, 1, 2, 2, 1, 1, 2, 2, 1, 1, 2, 2, 1, 1, 2, 2, 1, 1, 2, 2, 1, 1, 2, 2, 1, 1, 2, 2, 1, 1, 2, 2, 1, 1, 2, 2, 1, 1, 2, 2, 1, 1, 2, 2, 1, 1, 2, 2, 1, 1, 2, 2, 1, 1, 2, 2, 1, 0, 0, 0, 0, 0, 0, 0, 0, 0, 0, 1, 2, 2, 1, 1, 2, 2, 1, 1, 2, 2, 1, 1, 2, 2, 1, 1, 2, 2, 1, 1, 2, 2, 1, 1, 2, 2, 1, 1, 2, 2, 1, 1, 2, 2, 1, 1, 2, 2, 1, 1, 2, 2, 1, 1, 2, 2, 1, 1, 2, 2, 1, 1, 2, 2, 1, 0, 0, 0, 0, 0, 0, 0, 0, 0, 0, 1, 2, 2, 1, 1, 2, 2, 1, 1, 2, 2, 1, 1, 2, 2, 1, 1, 2, 2, 1, 1, 2, 2, 1, 1, 2, 2, 1, 1, 2, 2, 1, 1, 2, 2, 1, 1, 2, 2, 1, 1, 2, 2, 1, 1, 2, 2, 1, 1, 2, 2, 1, 1, 2, 2, 1, 0, 0, 0, 0, 0, 0, 0, 0, 0, 0, 1, 2, 2, 1, 1, 2, 2, 1, 1, 2, 2, 1, 1, 2, 2, 1, 1, 2, 2, 1, 1, 2, 2, 1, 1, 2, 2, 1, 1, 2, 2, 1, 1, 2, 2, 1, 1, 2, 2, 1, 1, 2, 2, 1, 1, 2, 2, 1, 1, 2, 2, 1, 1, 2, 2, 1, 0, 0, 0, 0, 0, 0, 0, 0, 0, 0, 1, 2, 2, 1, 1, 2, 2, 1, 1, 2, 2, 1, 1, 2, 2, 1, 1, 2, 2, 1, 1, 2, 2, 1, 1, 2, 2, 1, 1, 2, 2, 1, 1, 2, 2, 1, 1, 2, 2, 1, 1, 2, 2, 1, 1, 2, 2, 1, 1, 2, 2, 1, 1, 2, 2, 1, 0, 0, 0, 0, 0, 0, 0, 0, 0, 0, 1, 2, 2, 1, 1, 2, 2, 1, 1, 2, 2, 1, 1, 2, 2, 1, 1, 2, 2, 1, 1, 2, 2, 1, 1, 2, 2, 1, 1, 2, 2, 1, 1, 2, 2, 1, 1, 2, 2, 1, 1, 2, 2, 1, 1, 2, 2, 1, 1, 2, 2, 1, 1, 2, 2, 1, 0, 0, 0, 0, 0, 0, 0, 0, 0, 0, 1, 2, 2, 1, 1, 2, 2, 1, 1, 2, 2, 1, 1, 2, 2, 1, 1, 2, 2, 1, 1, 2, 2, 1, 1, 2, 2, 1, 1, 2, 2, 1, 1, 2, 2, 1, 1, 2, 2, 1, 1, 2, 2, 1, 1, 2, 2, 1, 1, 2, 2, 1, 1, 2, 2, 1, 0, 0, 0, 0, 0, 0, 0, 0, 0, 0, 1, 2, 2, 1, 0, 0, 0, 0, 0, 0, 0, 0, 0, 0, 0, 0, 0, 0, 0, 0, 0, 0, 0, 0, 0, 0, 0, 0])
me_wholepointedheadandintegralspinydorsalbody.materials.append(mat_warmlowbodyskin)
me_wholepointedheadandintegralspinydorsalbody.materials.append(mat_darkdorsalspineroots)
me_wholepointedheadandintegralspinydorsalbody.materials.append(mat_palespinefacettips)
me_wholepointedheadandintegralspinydorsalbody.materials.append(mat_smalleyesandnose)
me_wholepointedheadandintegralspinydorsalbody.update()
me_wholeshortgroundedforefoot0 = bpy.data.meshes.new('WholeShortGroundedForeFoot0')
me_wholeshortgroundedforefoot0.from_pydata([(-0.2749, -0.265, 0.0), (-0.2656, -0.2125, 0.0), (-0.2399, -0.1741, 0.0), (-0.2049, -0.16, 0.0), (-0.1699, -0.1741, 0.0), (-0.1443, -0.2125, 0.0), (-0.1349, -0.265, 0.0), (-0.1443, -0.3175, 0.0), (-0.1699, -0.3559, 0.0), (-0.2049, -0.37, 0.0), (-0.2399, -0.3559, 0.0), (-0.2656, -0.3175, 0.0), (-0.2749, -0.265, 0.055), (-0.2656, -0.2125, 0.055), (-0.2399, -0.1741, 0.055), (-0.2049, -0.16, 0.055), (-0.1699, -0.1741, 0.055), (-0.1443, -0.2125, 0.055), (-0.1349, -0.265, 0.055), (-0.1443, -0.3175, 0.055), (-0.1699, -0.3559, 0.055), (-0.2049, -0.37, 0.055), (-0.2399, -0.3559, 0.055), (-0.2656, -0.3175, 0.055), (-0.2449, -0.24, 0.105), (-0.2382, -0.2025, 0.105), (-0.2199, -0.175, 0.105), (-0.1949, -0.165, 0.105), (-0.1699, -0.175, 0.105), (-0.1516, -0.2025, 0.105), (-0.1449, -0.24, 0.105), (-0.1516, -0.2775, 0.105), (-0.1699, -0.305, 0.105), (-0.1949, -0.315, 0.105), (-0.2199, -0.305, 0.105), (-0.2382, -0.2775, 0.105), (-0.2269, -0.24, 0.19), (-0.22, -0.205, 0.19), (-0.2009, -0.1794, 0.19), (-0.1749, -0.17, 0.19), (-0.1489, -0.1794, 0.19), (-0.1299, -0.205, 0.19), (-0.1229, -0.24, 0.19), (-0.1299, -0.275, 0.19), (-0.1489, -0.3006, 0.19), (-0.1749, -0.31, 0.19), (-0.2009, -0.3006, 0.19), (-0.22, -0.275, 0.19)], [], [(0, 1, 2, 3, 4, 5, 6, 7, 8, 9, 10, 11), (47, 46, 45, 44, 43, 42, 41, 40, 39, 38, 37, 36), (12, 13, 1, 0), (13, 14, 2, 1), (14, 15, 3, 2), (15, 16, 4, 3), (16, 17, 5, 4), (17, 18, 6, 5), (18, 19, 7, 6), (19, 20, 8, 7), (20, 21, 9, 8), (21, 22, 10, 9), (22, 23, 11, 10), (23, 12, 0, 11), (24, 25, 13, 12), (25, 26, 14, 13), (26, 27, 15, 14), (27, 28, 16, 15), (28, 29, 17, 16), (29, 30, 18, 17), (30, 31, 19, 18), (31, 32, 20, 19), (32, 33, 21, 20), (33, 34, 22, 21), (34, 35, 23, 22), (35, 24, 12, 23), (36, 37, 25, 24), (37, 38, 26, 25), (38, 39, 27, 26), (39, 40, 28, 27), (40, 41, 29, 28), (41, 42, 30, 29), (42, 43, 31, 30), (43, 44, 32, 31), (44, 45, 33, 32), (45, 46, 34, 33), (46, 47, 35, 34), (47, 36, 24, 35)])
me_wholeshortgroundedforefoot0.materials.append(mat_warmlowbodyskin)
me_wholeshortgroundedforefoot0.materials.append(mat_darkdorsalspineroots)
me_wholeshortgroundedforefoot0.materials.append(mat_palespinefacettips)
me_wholeshortgroundedforefoot0.materials.append(mat_smalleyesandnose)
me_wholeshortgroundedforefoot0.update()
me_wholeshortgroundedhindfoot0 = bpy.data.meshes.new('WholeShortGroundedHindFoot0')
me_wholeshortgroundedhindfoot0.from_pydata([(-0.2749, 0.525, 0.0), (-0.2656, 0.5775, 0.0), (-0.2399, 0.6159, 0.0), (-0.2049, 0.63, 0.0), (-0.1699, 0.6159, 0.0), (-0.1443, 0.5775, 0.0), (-0.1349, 0.525, 0.0), (-0.1443, 0.4725, 0.0), (-0.1699, 0.4341, 0.0), (-0.2049, 0.42, 0.0), (-0.2399, 0.4341, 0.0), (-0.2656, 0.4725, 0.0), (-0.2749, 0.525, 0.055), (-0.2656, 0.5775, 0.055), (-0.2399, 0.6159, 0.055), (-0.2049, 0.63, 0.055), (-0.1699, 0.6159, 0.055), (-0.1443, 0.5775, 0.055), (-0.1349, 0.525, 0.055), (-0.1443, 0.4725, 0.055), (-0.1699, 0.4341, 0.055), (-0.2049, 0.42, 0.055), (-0.2399, 0.4341, 0.055), (-0.2656, 0.4725, 0.055), (-0.2449, 0.55, 0.105), (-0.2382, 0.5875, 0.105), (-0.2199, 0.615, 0.105), (-0.1949, 0.625, 0.105), (-0.1699, 0.615, 0.105), (-0.1516, 0.5875, 0.105), (-0.1449, 0.55, 0.105), (-0.1516, 0.5125, 0.105), (-0.1699, 0.485, 0.105), (-0.1949, 0.475, 0.105), (-0.2199, 0.485, 0.105), (-0.2382, 0.5125, 0.105), (-0.2269, 0.55, 0.19), (-0.22, 0.585, 0.19), (-0.2009, 0.6106, 0.19), (-0.1749, 0.62, 0.19), (-0.1489, 0.6106, 0.19), (-0.1299, 0.585, 0.19), (-0.1229, 0.55, 0.19), (-0.1299, 0.515, 0.19), (-0.1489, 0.4894, 0.19), (-0.1749, 0.48, 0.19), (-0.2009, 0.4894, 0.19), (-0.22, 0.515, 0.19)], [], [(0, 1, 2, 3, 4, 5, 6, 7, 8, 9, 10, 11), (47, 46, 45, 44, 43, 42, 41, 40, 39, 38, 37, 36), (12, 13, 1, 0), (13, 14, 2, 1), (14, 15, 3, 2), (15, 16, 4, 3), (16, 17, 5, 4), (17, 18, 6, 5), (18, 19, 7, 6), (19, 20, 8, 7), (20, 21, 9, 8), (21, 22, 10, 9), (22, 23, 11, 10), (23, 12, 0, 11), (24, 25, 13, 12), (25, 26, 14, 13), (26, 27, 15, 14), (27, 28, 16, 15), (28, 29, 17, 16), (29, 30, 18, 17), (30, 31, 19, 18), (31, 32, 20, 19), (32, 33, 21, 20), (33, 34, 22, 21), (34, 35, 23, 22), (35, 24, 12, 23), (36, 37, 25, 24), (37, 38, 26, 25), (38, 39, 27, 26), (39, 40, 28, 27), (40, 41, 29, 28), (41, 42, 30, 29), (42, 43, 31, 30), (43, 44, 32, 31), (44, 45, 33, 32), (45, 46, 34, 33), (46, 47, 35, 34), (47, 36, 24, 35)])
me_wholeshortgroundedhindfoot0.materials.append(mat_warmlowbodyskin)
me_wholeshortgroundedhindfoot0.materials.append(mat_darkdorsalspineroots)
me_wholeshortgroundedhindfoot0.materials.append(mat_palespinefacettips)
me_wholeshortgroundedhindfoot0.materials.append(mat_smalleyesandnose)
me_wholeshortgroundedhindfoot0.update()
me_wholesmallroundedear0 = bpy.data.meshes.new('WholeSmallRoundedEar0')
me_wholesmallroundedear0.from_pydata([(-0.1149, -0.38, 0.31), (-0.1203, -0.3675, 0.31), (-0.1349, -0.3583, 0.31), (-0.1549, -0.355, 0.31), (-0.1749, -0.3583, 0.31), (-0.1896, -0.3675, 0.31), (-0.1949, -0.38, 0.31), (-0.1896, -0.3925, 0.31), (-0.1749, -0.4017, 0.31), (-0.1549, -0.405, 0.31), (-0.1349, -0.4017, 0.31), (-0.1203, -0.3925, 0.31), (-0.1029, -0.38, 0.38), (-0.1099, -0.365, 0.38), (-0.1289, -0.354, 0.38), (-0.1549, -0.35, 0.38), (-0.1809, -0.354, 0.38), (-0.2, -0.365, 0.38), (-0.2069, -0.38, 0.38), (-0.2, -0.395, 0.38), (-0.1809, -0.406, 0.38), (-0.1549, -0.41, 0.38), (-0.1289, -0.406, 0.38), (-0.1099, -0.395, 0.38), (-0.1189, -0.38, 0.435), (-0.1238, -0.3685, 0.435), (-0.1369, -0.3601, 0.435), (-0.1549, -0.357, 0.435), (-0.1729, -0.3601, 0.435), (-0.1861, -0.3685, 0.435), (-0.1909, -0.38, 0.435), (-0.1861, -0.3915, 0.435), (-0.1729, -0.3999, 0.435), (-0.1549, -0.403, 0.435), (-0.1369, -0.3999, 0.435), (-0.1238, -0.3915, 0.435), (-0.1469, -0.38, 0.45), (-0.148, -0.376, 0.45), (-0.1509, -0.3731, 0.45), (-0.1549, -0.372, 0.45), (-0.1589, -0.3731, 0.45), (-0.1619, -0.376, 0.45), (-0.1629, -0.38, 0.45), (-0.1619, -0.384, 0.45), (-0.1589, -0.3869, 0.45), (-0.1549, -0.388, 0.45), (-0.1509, -0.3869, 0.45), (-0.148, -0.384, 0.45)], [], [(11, 10, 9, 8, 7, 6, 5, 4, 3, 2, 1, 0), (36, 37, 38, 39, 40, 41, 42, 43, 44, 45, 46, 47), (0, 1, 13, 12), (1, 2, 14, 13), (2, 3, 15, 14), (3, 4, 16, 15), (4, 5, 17, 16), (5, 6, 18, 17), (6, 7, 19, 18), (7, 8, 20, 19), (8, 9, 21, 20), (9, 10, 22, 21), (10, 11, 23, 22), (11, 0, 12, 23), (12, 13, 25, 24), (13, 14, 26, 25), (14, 15, 27, 26), (15, 16, 28, 27), (16, 17, 29, 28), (17, 18, 30, 29), (18, 19, 31, 30), (19, 20, 32, 31), (20, 21, 33, 32), (21, 22, 34, 33), (22, 23, 35, 34), (23, 12, 24, 35), (24, 25, 37, 36), (25, 26, 38, 37), (26, 27, 39, 38), (27, 28, 40, 39), (28, 29, 41, 40), (29, 30, 42, 41), (30, 31, 43, 42), (31, 32, 44, 43), (32, 33, 45, 44), (33, 34, 46, 45), (34, 35, 47, 46), (35, 24, 36, 47)])
me_wholesmallroundedear0.materials.append(mat_warmlowbodyskin)
me_wholesmallroundedear0.materials.append(mat_darkdorsalspineroots)
me_wholesmallroundedear0.materials.append(mat_palespinefacettips)
me_wholesmallroundedear0.materials.append(mat_smalleyesandnose)
me_wholesmallroundedear0.update()
me_wholelowlateraleye0 = bpy.data.meshes.new('WholeLowLateralEye0')
me_wholelowlateraleye0.from_pydata([(-0.08494, -0.532, 0.285), (-0.08494, -0.5336, 0.291), (-0.08494, -0.538, 0.2954), (-0.08494, -0.544, 0.297), (-0.08494, -0.55, 0.2954), (-0.08494, -0.5544, 0.291), (-0.08494, -0.556, 0.285), (-0.08494, -0.5544, 0.279), (-0.08494, -0.55, 0.2746), (-0.08494, -0.544, 0.273), (-0.08494, -0.538, 0.2746), (-0.08494, -0.5336, 0.279), (-0.1069, -0.525, 0.285), (-0.1069, -0.5275, 0.2945), (-0.1069, -0.5345, 0.3015), (-0.1069, -0.544, 0.304), (-0.1069, -0.5535, 0.3015), (-0.1069, -0.5605, 0.2945), (-0.1069, -0.563, 0.285), (-0.1069, -0.5605, 0.2755), (-0.1069, -0.5535, 0.2685), (-0.1069, -0.544, 0.266), (-0.1069, -0.5345, 0.2685), (-0.1069, -0.5275, 0.2755), (-0.1199, -0.531, 0.285), (-0.1199, -0.5327, 0.2915), (-0.1199, -0.5375, 0.2963), (-0.1199, -0.544, 0.298), (-0.1199, -0.5505, 0.2963), (-0.1199, -0.5553, 0.2915), (-0.1199, -0.557, 0.285), (-0.1199, -0.5553, 0.2785), (-0.1199, -0.5505, 0.2737), (-0.1199, -0.544, 0.272), (-0.1199, -0.5375, 0.2737), (-0.1199, -0.5327, 0.2785), (-0.1229, -0.541, 0.285), (-0.1229, -0.5414, 0.2865), (-0.1229, -0.5425, 0.2876), (-0.1229, -0.544, 0.288), (-0.1229, -0.5455, 0.2876), (-0.1229, -0.5466, 0.2865), (-0.1229, -0.547, 0.285), (-0.1229, -0.5466, 0.2835), (-0.1229, -0.5455, 0.2824), (-0.1229, -0.544, 0.282), (-0.1229, -0.5425, 0.2824), (-0.1229, -0.5414, 0.2835)], [], [(0, 1, 2, 3, 4, 5, 6, 7, 8, 9, 10, 11), (47, 46, 45, 44, 43, 42, 41, 40, 39, 38, 37, 36), (12, 13, 1, 0), (13, 14, 2, 1), (14, 15, 3, 2), (15, 16, 4, 3), (16, 17, 5, 4), (17, 18, 6, 5), (18, 19, 7, 6), (19, 20, 8, 7), (20, 21, 9, 8), (21, 22, 10, 9), (22, 23, 11, 10), (23, 12, 0, 11), (24, 25, 13, 12), (25, 26, 14, 13), (26, 27, 15, 14), (27, 28, 16, 15), (28, 29, 17, 16), (29, 30, 18, 17), (30, 31, 19, 18), (31, 32, 20, 19), (32, 33, 21, 20), (33, 34, 22, 21), (34, 35, 23, 22), (35, 24, 12, 23), (36, 37, 25, 24), (37, 38, 26, 25), (38, 39, 27, 26), (39, 40, 28, 27), (40, 41, 29, 28), (41, 42, 30, 29), (42, 43, 31, 30), (43, 44, 32, 31), (44, 45, 33, 32), (45, 46, 34, 33), (46, 47, 35, 34), (47, 36, 24, 35)])
me_wholelowlateraleye0.polygons.foreach_set('material_index', [3, 3, 3, 3, 3, 3, 3, 3, 3, 3, 3, 3, 3, 3, 3, 3, 3, 3, 3, 3, 3, 3, 3, 3, 3, 3, 3, 3, 3, 3, 3, 3, 3, 3, 3, 3, 3, 3])
me_wholelowlateraleye0.materials.append(mat_warmlowbodyskin)
me_wholelowlateraleye0.materials.append(mat_darkdorsalspineroots)
me_wholelowlateraleye0.materials.append(mat_palespinefacettips)
me_wholelowlateraleye0.materials.append(mat_smalleyesandnose)
me_wholelowlateraleye0.update()
me_wholeshortgroundedforefoot1 = bpy.data.meshes.new('WholeShortGroundedForeFoot1')
me_wholeshortgroundedforefoot1.from_pydata([(0.2851, -0.265, 0.0), (0.2757, -0.2125, 0.0), (0.2501, -0.1741, 0.0), (0.2151, -0.16, 0.0), (0.1801, -0.1741, 0.0), (0.1544, -0.2125, 0.0), (0.1451, -0.265, 0.0), (0.1544, -0.3175, 0.0), (0.1801, -0.3559, 0.0), (0.2151, -0.37, 0.0), (0.2501, -0.3559, 0.0), (0.2757, -0.3175, 0.0), (0.2851, -0.265, 0.055), (0.2757, -0.2125, 0.055), (0.2501, -0.1741, 0.055), (0.2151, -0.16, 0.055), (0.1801, -0.1741, 0.055), (0.1544, -0.2125, 0.055), (0.1451, -0.265, 0.055), (0.1544, -0.3175, 0.055), (0.1801, -0.3559, 0.055), (0.2151, -0.37, 0.055), (0.2501, -0.3559, 0.055), (0.2757, -0.3175, 0.055), (0.2551, -0.24, 0.105), (0.2484, -0.2025, 0.105), (0.2301, -0.175, 0.105), (0.2051, -0.165, 0.105), (0.1801, -0.175, 0.105), (0.1618, -0.2025, 0.105), (0.1551, -0.24, 0.105), (0.1618, -0.2775, 0.105), (0.1801, -0.305, 0.105), (0.2051, -0.315, 0.105), (0.2301, -0.305, 0.105), (0.2484, -0.2775, 0.105), (0.2371, -0.24, 0.19), (0.2301, -0.205, 0.19), (0.2111, -0.1794, 0.19), (0.1851, -0.17, 0.19), (0.1591, -0.1794, 0.19), (0.14, -0.205, 0.19), (0.1331, -0.24, 0.19), (0.14, -0.275, 0.19), (0.1591, -0.3006, 0.19), (0.1851, -0.31, 0.19), (0.2111, -0.3006, 0.19), (0.2301, -0.275, 0.19)], [], [(11, 10, 9, 8, 7, 6, 5, 4, 3, 2, 1, 0), (36, 37, 38, 39, 40, 41, 42, 43, 44, 45, 46, 47), (0, 1, 13, 12), (1, 2, 14, 13), (2, 3, 15, 14), (3, 4, 16, 15), (4, 5, 17, 16), (5, 6, 18, 17), (6, 7, 19, 18), (7, 8, 20, 19), (8, 9, 21, 20), (9, 10, 22, 21), (10, 11, 23, 22), (11, 0, 12, 23), (12, 13, 25, 24), (13, 14, 26, 25), (14, 15, 27, 26), (15, 16, 28, 27), (16, 17, 29, 28), (17, 18, 30, 29), (18, 19, 31, 30), (19, 20, 32, 31), (20, 21, 33, 32), (21, 22, 34, 33), (22, 23, 35, 34), (23, 12, 24, 35), (24, 25, 37, 36), (25, 26, 38, 37), (26, 27, 39, 38), (27, 28, 40, 39), (28, 29, 41, 40), (29, 30, 42, 41), (30, 31, 43, 42), (31, 32, 44, 43), (32, 33, 45, 44), (33, 34, 46, 45), (34, 35, 47, 46), (35, 24, 36, 47)])
me_wholeshortgroundedforefoot1.materials.append(mat_warmlowbodyskin)
me_wholeshortgroundedforefoot1.materials.append(mat_darkdorsalspineroots)
me_wholeshortgroundedforefoot1.materials.append(mat_palespinefacettips)
me_wholeshortgroundedforefoot1.materials.append(mat_smalleyesandnose)
me_wholeshortgroundedforefoot1.update()
me_wholeshortgroundedhindfoot1 = bpy.data.meshes.new('WholeShortGroundedHindFoot1')
me_wholeshortgroundedhindfoot1.from_pydata([(0.2851, 0.525, 0.0), (0.2757, 0.5775, 0.0), (0.2501, 0.6159, 0.0), (0.2151, 0.63, 0.0), (0.1801, 0.6159, 0.0), (0.1544, 0.5775, 0.0), (0.1451, 0.525, 0.0), (0.1544, 0.4725, 0.0), (0.1801, 0.4341, 0.0), (0.2151, 0.42, 0.0), (0.2501, 0.4341, 0.0), (0.2757, 0.4725, 0.0), (0.2851, 0.525, 0.055), (0.2757, 0.5775, 0.055), (0.2501, 0.6159, 0.055), (0.2151, 0.63, 0.055), (0.1801, 0.6159, 0.055), (0.1544, 0.5775, 0.055), (0.1451, 0.525, 0.055), (0.1544, 0.4725, 0.055), (0.1801, 0.4341, 0.055), (0.2151, 0.42, 0.055), (0.2501, 0.4341, 0.055), (0.2757, 0.4725, 0.055), (0.2551, 0.55, 0.105), (0.2484, 0.5875, 0.105), (0.2301, 0.615, 0.105), (0.2051, 0.625, 0.105), (0.1801, 0.615, 0.105), (0.1618, 0.5875, 0.105), (0.1551, 0.55, 0.105), (0.1618, 0.5125, 0.105), (0.1801, 0.485, 0.105), (0.2051, 0.475, 0.105), (0.2301, 0.485, 0.105), (0.2484, 0.5125, 0.105), (0.2371, 0.55, 0.19), (0.2301, 0.585, 0.19), (0.2111, 0.6106, 0.19), (0.1851, 0.62, 0.19), (0.1591, 0.6106, 0.19), (0.14, 0.585, 0.19), (0.1331, 0.55, 0.19), (0.14, 0.515, 0.19), (0.1591, 0.4894, 0.19), (0.1851, 0.48, 0.19), (0.2111, 0.4894, 0.19), (0.2301, 0.515, 0.19)], [], [(11, 10, 9, 8, 7, 6, 5, 4, 3, 2, 1, 0), (36, 37, 38, 39, 40, 41, 42, 43, 44, 45, 46, 47), (0, 1, 13, 12), (1, 2, 14, 13), (2, 3, 15, 14), (3, 4, 16, 15), (4, 5, 17, 16), (5, 6, 18, 17), (6, 7, 19, 18), (7, 8, 20, 19), (8, 9, 21, 20), (9, 10, 22, 21), (10, 11, 23, 22), (11, 0, 12, 23), (12, 13, 25, 24), (13, 14, 26, 25), (14, 15, 27, 26), (15, 16, 28, 27), (16, 17, 29, 28), (17, 18, 30, 29), (18, 19, 31, 30), (19, 20, 32, 31), (20, 21, 33, 32), (21, 22, 34, 33), (22, 23, 35, 34), (23, 12, 24, 35), (24, 25, 37, 36), (25, 26, 38, 37), (26, 27, 39, 38), (27, 28, 40, 39), (28, 29, 41, 40), (29, 30, 42, 41), (30, 31, 43, 42), (31, 32, 44, 43), (32, 33, 45, 44), (33, 34, 46, 45), (34, 35, 47, 46), (35, 24, 36, 47)])
me_wholeshortgroundedhindfoot1.materials.append(mat_warmlowbodyskin)
me_wholeshortgroundedhindfoot1.materials.append(mat_darkdorsalspineroots)
me_wholeshortgroundedhindfoot1.materials.append(mat_palespinefacettips)
me_wholeshortgroundedhindfoot1.materials.append(mat_smalleyesandnose)
me_wholeshortgroundedhindfoot1.update()
me_wholesmallroundedear1 = bpy.data.meshes.new('WholeSmallRoundedEar1')
me_wholesmallroundedear1.from_pydata([(0.2051, -0.38, 0.31), (0.1997, -0.3675, 0.31), (0.1851, -0.3583, 0.31), (0.1651, -0.355, 0.31), (0.1451, -0.3583, 0.31), (0.1304, -0.3675, 0.31), (0.1251, -0.38, 0.31), (0.1304, -0.3925, 0.31), (0.1451, -0.4017, 0.31), (0.1651, -0.405, 0.31), (0.1851, -0.4017, 0.31), (0.1997, -0.3925, 0.31), (0.2171, -0.38, 0.38), (0.2101, -0.365, 0.38), (0.1911, -0.354, 0.38), (0.1651, -0.35, 0.38), (0.1391, -0.354, 0.38), (0.12, -0.365, 0.38), (0.1131, -0.38, 0.38), (0.12, -0.395, 0.38), (0.1391, -0.406, 0.38), (0.1651, -0.41, 0.38), (0.1911, -0.406, 0.38), (0.2101, -0.395, 0.38), (0.2011, -0.38, 0.435), (0.1962, -0.3685, 0.435), (0.1831, -0.3601, 0.435), (0.1651, -0.357, 0.435), (0.1471, -0.3601, 0.435), (0.1339, -0.3685, 0.435), (0.1291, -0.38, 0.435), (0.1339, -0.3915, 0.435), (0.1471, -0.3999, 0.435), (0.1651, -0.403, 0.435), (0.1831, -0.3999, 0.435), (0.1962, -0.3915, 0.435), (0.1731, -0.38, 0.45), (0.172, -0.376, 0.45), (0.1691, -0.3731, 0.45), (0.1651, -0.372, 0.45), (0.1611, -0.3731, 0.45), (0.1581, -0.376, 0.45), (0.1571, -0.38, 0.45), (0.1581, -0.384, 0.45), (0.1611, -0.3869, 0.45), (0.1651, -0.388, 0.45), (0.1691, -0.3869, 0.45), (0.172, -0.384, 0.45)], [], [(11, 10, 9, 8, 7, 6, 5, 4, 3, 2, 1, 0), (36, 37, 38, 39, 40, 41, 42, 43, 44, 45, 46, 47), (0, 1, 13, 12), (1, 2, 14, 13), (2, 3, 15, 14), (3, 4, 16, 15), (4, 5, 17, 16), (5, 6, 18, 17), (6, 7, 19, 18), (7, 8, 20, 19), (8, 9, 21, 20), (9, 10, 22, 21), (10, 11, 23, 22), (11, 0, 12, 23), (12, 13, 25, 24), (13, 14, 26, 25), (14, 15, 27, 26), (15, 16, 28, 27), (16, 17, 29, 28), (17, 18, 30, 29), (18, 19, 31, 30), (19, 20, 32, 31), (20, 21, 33, 32), (21, 22, 34, 33), (22, 23, 35, 34), (23, 12, 24, 35), (24, 25, 37, 36), (25, 26, 38, 37), (26, 27, 39, 38), (27, 28, 40, 39), (28, 29, 41, 40), (29, 30, 42, 41), (30, 31, 43, 42), (31, 32, 44, 43), (32, 33, 45, 44), (33, 34, 46, 45), (34, 35, 47, 46), (35, 24, 36, 47)])
me_wholesmallroundedear1.materials.append(mat_warmlowbodyskin)
me_wholesmallroundedear1.materials.append(mat_darkdorsalspineroots)
me_wholesmallroundedear1.materials.append(mat_palespinefacettips)
me_wholesmallroundedear1.materials.append(mat_smalleyesandnose)
me_wholesmallroundedear1.update()
me_wholelowlateraleye1 = bpy.data.meshes.new('WholeLowLateralEye1')
me_wholelowlateraleye1.from_pydata([(0.09506, -0.532, 0.285), (0.09506, -0.5336, 0.291), (0.09506, -0.538, 0.2954), (0.09506, -0.544, 0.297), (0.09506, -0.55, 0.2954), (0.09506, -0.5544, 0.291), (0.09506, -0.556, 0.285), (0.09506, -0.5544, 0.279), (0.09506, -0.55, 0.2746), (0.09506, -0.544, 0.273), (0.09506, -0.538, 0.2746), (0.09506, -0.5336, 0.279), (0.1171, -0.525, 0.285), (0.1171, -0.5275, 0.2945), (0.1171, -0.5345, 0.3015), (0.1171, -0.544, 0.304), (0.1171, -0.5535, 0.3015), (0.1171, -0.5605, 0.2945), (0.1171, -0.563, 0.285), (0.1171, -0.5605, 0.2755), (0.1171, -0.5535, 0.2685), (0.1171, -0.544, 0.266), (0.1171, -0.5345, 0.2685), (0.1171, -0.5275, 0.2755), (0.1301, -0.531, 0.285), (0.1301, -0.5327, 0.2915), (0.1301, -0.5375, 0.2963), (0.1301, -0.544, 0.298), (0.1301, -0.5505, 0.2963), (0.1301, -0.5553, 0.2915), (0.1301, -0.557, 0.285), (0.1301, -0.5553, 0.2785), (0.1301, -0.5505, 0.2737), (0.1301, -0.544, 0.272), (0.1301, -0.5375, 0.2737), (0.1301, -0.5327, 0.2785), (0.1331, -0.541, 0.285), (0.1331, -0.5414, 0.2865), (0.1331, -0.5425, 0.2876), (0.1331, -0.544, 0.288), (0.1331, -0.5455, 0.2876), (0.1331, -0.5466, 0.2865), (0.1331, -0.547, 0.285), (0.1331, -0.5466, 0.2835), (0.1331, -0.5455, 0.2824), (0.1331, -0.544, 0.282), (0.1331, -0.5425, 0.2824), (0.1331, -0.5414, 0.2835)], [], [(11, 10, 9, 8, 7, 6, 5, 4, 3, 2, 1, 0), (36, 37, 38, 39, 40, 41, 42, 43, 44, 45, 46, 47), (0, 1, 13, 12), (1, 2, 14, 13), (2, 3, 15, 14), (3, 4, 16, 15), (4, 5, 17, 16), (5, 6, 18, 17), (6, 7, 19, 18), (7, 8, 20, 19), (8, 9, 21, 20), (9, 10, 22, 21), (10, 11, 23, 22), (11, 0, 12, 23), (12, 13, 25, 24), (13, 14, 26, 25), (14, 15, 27, 26), (15, 16, 28, 27), (16, 17, 29, 28), (17, 18, 30, 29), (18, 19, 31, 30), (19, 20, 32, 31), (20, 21, 33, 32), (21, 22, 34, 33), (22, 23, 35, 34), (23, 12, 24, 35), (24, 25, 37, 36), (25, 26, 38, 37), (26, 27, 39, 38), (27, 28, 40, 39), (28, 29, 41, 40), (29, 30, 42, 41), (30, 31, 43, 42), (31, 32, 44, 43), (32, 33, 45, 44), (33, 34, 46, 45), (34, 35, 47, 46), (35, 24, 36, 47)])
me_wholelowlateraleye1.polygons.foreach_set('material_index', [3, 3, 3, 3, 3, 3, 3, 3, 3, 3, 3, 3, 3, 3, 3, 3, 3, 3, 3, 3, 3, 3, 3, 3, 3, 3, 3, 3, 3, 3, 3, 3, 3, 3, 3, 3, 3, 3])
me_wholelowlateraleye1.materials.append(mat_warmlowbodyskin)
me_wholelowlateraleye1.materials.append(mat_darkdorsalspineroots)
me_wholelowlateraleye1.materials.append(mat_palespinefacettips)
me_wholelowlateraleye1.materials.append(mat_smalleyesandnose)
me_wholelowlateraleye1.update()
me_wholesmallbluntnose = bpy.data.meshes.new('WholeSmallBluntNose')
me_wholesmallbluntnose.from_pydata([(0.02506, -0.743, 0.222), (0.02238, -0.743, 0.23), (0.01506, -0.743, 0.2359), (0.005061, -0.743, 0.238), (-0.004939, -0.743, 0.2359), (-0.01226, -0.743, 0.23), (-0.01494, -0.743, 0.222), (-0.01226, -0.743, 0.214), (-0.004939, -0.743, 0.2081), (0.005061, -0.743, 0.206), (0.01506, -0.743, 0.2081), (0.02238, -0.743, 0.214), (0.03506, -0.773, 0.222), (0.03104, -0.773, 0.234), (0.02006, -0.773, 0.2428), (0.005061, -0.773, 0.246), (-0.009939, -0.773, 0.2428), (-0.02092, -0.773, 0.234), (-0.02494, -0.773, 0.222), (-0.02092, -0.773, 0.21), (-0.009939, -0.773, 0.2012), (0.005061, -0.773, 0.198), (0.02006, -0.773, 0.2012), (0.03104, -0.773, 0.21), (0.02706, -0.793, 0.222), (0.02411, -0.793, 0.2308), (0.01606, -0.793, 0.2372), (0.005061, -0.793, 0.2396), (-0.005939, -0.793, 0.2372), (-0.01399, -0.793, 0.2308), (-0.01694, -0.793, 0.222), (-0.01399, -0.793, 0.2132), (-0.005939, -0.793, 0.2068), (0.005061, -0.793, 0.2044), (0.01606, -0.793, 0.2068), (0.02411, -0.793, 0.2132), (0.009061, -0.8, 0.222), (0.008525, -0.8, 0.2236), (0.007061, -0.8, 0.2248), (0.005061, -0.8, 0.2252), (0.003061, -0.8, 0.2248), (0.001596, -0.8, 0.2236), (0.001061, -0.8, 0.222), (0.001596, -0.8, 0.2204), (0.003061, -0.8, 0.2192), (0.005061, -0.8, 0.2188), (0.007061, -0.8, 0.2192), (0.008525, -0.8, 0.2204)], [], [(11, 10, 9, 8, 7, 6, 5, 4, 3, 2, 1, 0), (36, 37, 38, 39, 40, 41, 42, 43, 44, 45, 46, 47), (0, 1, 13, 12), (1, 2, 14, 13), (2, 3, 15, 14), (3, 4, 16, 15), (4, 5, 17, 16), (5, 6, 18, 17), (6, 7, 19, 18), (7, 8, 20, 19), (8, 9, 21, 20), (9, 10, 22, 21), (10, 11, 23, 22), (11, 0, 12, 23), (12, 13, 25, 24), (13, 14, 26, 25), (14, 15, 27, 26), (15, 16, 28, 27), (16, 17, 29, 28), (17, 18, 30, 29), (18, 19, 31, 30), (19, 20, 32, 31), (20, 21, 33, 32), (21, 22, 34, 33), (22, 23, 35, 34), (23, 12, 24, 35), (24, 25, 37, 36), (25, 26, 38, 37), (26, 27, 39, 38), (27, 28, 40, 39), (28, 29, 41, 40), (29, 30, 42, 41), (30, 31, 43, 42), (31, 32, 44, 43), (32, 33, 45, 44), (33, 34, 46, 45), (34, 35, 47, 46), (35, 24, 36, 47)])
me_wholesmallbluntnose.polygons.foreach_set('material_index', [3, 3, 3, 3, 3, 3, 3, 3, 3, 3, 3, 3, 3, 3, 3, 3, 3, 3, 3, 3, 3, 3, 3, 3, 3, 3, 3, 3, 3, 3, 3, 3, 3, 3, 3, 3, 3, 3])
me_wholesmallbluntnose.materials.append(mat_warmlowbodyskin)
me_wholesmallbluntnose.materials.append(mat_darkdorsalspineroots)
me_wholesmallbluntnose.materials.append(mat_palespinefacettips)
me_wholesmallbluntnose.materials.append(mat_smalleyesandnose)
me_wholesmallbluntnose.update()

# ---- objects
ob_onewholeintegralspinybackhedgehog = bpy.data.objects.new('OneWholeIntegralSpinyBackHedgehog', None)
ob_wholepointedheadandintegralspinydorsalbody = bpy.data.objects.new('WholePointedHeadAndIntegralSpinyDorsalBody', me_wholepointedheadandintegralspinydorsalbody)
ob_wholeshortgroundedforefoot0 = bpy.data.objects.new('WholeShortGroundedForeFoot0', me_wholeshortgroundedforefoot0)
ob_wholeshortgroundedhindfoot0 = bpy.data.objects.new('WholeShortGroundedHindFoot0', me_wholeshortgroundedhindfoot0)
ob_wholesmallroundedear0 = bpy.data.objects.new('WholeSmallRoundedEar0', me_wholesmallroundedear0)
ob_wholelowlateraleye0 = bpy.data.objects.new('WholeLowLateralEye0', me_wholelowlateraleye0)
ob_wholeshortgroundedforefoot1 = bpy.data.objects.new('WholeShortGroundedForeFoot1', me_wholeshortgroundedforefoot1)
ob_wholeshortgroundedhindfoot1 = bpy.data.objects.new('WholeShortGroundedHindFoot1', me_wholeshortgroundedhindfoot1)
ob_wholesmallroundedear1 = bpy.data.objects.new('WholeSmallRoundedEar1', me_wholesmallroundedear1)
ob_wholelowlateraleye1 = bpy.data.objects.new('WholeLowLateralEye1', me_wholelowlateraleye1)
ob_wholesmallbluntnose = bpy.data.objects.new('WholeSmallBluntNose', me_wholesmallbluntnose)

# ---- transforms, parenting, visibility, modifiers, constraints
ob_onewholeintegralspinybackhedgehog.location = (0.0, 0.0, 0.0)
ob_wholepointedheadandintegralspinydorsalbody.parent = ob_onewholeintegralspinybackhedgehog
ob_wholepointedheadandintegralspinydorsalbody.location = (0.0, 0.0, 0.0)
ob_wholeshortgroundedforefoot0.parent = ob_onewholeintegralspinybackhedgehog
ob_wholeshortgroundedforefoot0.location = (0.0, 0.0, 0.0)
ob_wholeshortgroundedhindfoot0.parent = ob_onewholeintegralspinybackhedgehog
ob_wholeshortgroundedhindfoot0.location = (0.0, 0.0, 0.0)
ob_wholesmallroundedear0.parent = ob_onewholeintegralspinybackhedgehog
ob_wholesmallroundedear0.location = (0.0, 0.0, 0.0)
ob_wholelowlateraleye0.parent = ob_onewholeintegralspinybackhedgehog
ob_wholelowlateraleye0.location = (0.0, 0.0, 0.0)
ob_wholeshortgroundedforefoot1.parent = ob_onewholeintegralspinybackhedgehog
ob_wholeshortgroundedforefoot1.location = (0.0, 0.0, 0.0)
ob_wholeshortgroundedhindfoot1.parent = ob_onewholeintegralspinybackhedgehog
ob_wholeshortgroundedhindfoot1.location = (0.0, 0.0, 0.0)
ob_wholesmallroundedear1.parent = ob_onewholeintegralspinybackhedgehog
ob_wholesmallroundedear1.location = (0.0, 0.0, 0.0)
ob_wholelowlateraleye1.parent = ob_onewholeintegralspinybackhedgehog
ob_wholelowlateraleye1.location = (0.0, 0.0, 0.0)
ob_wholesmallbluntnose.parent = ob_onewholeintegralspinybackhedgehog
ob_wholesmallbluntnose.location = (0.0, 0.0, 0.0)

# ---- collection membership
scene.collection.objects.link(ob_onewholeintegralspinybackhedgehog)
scene.collection.objects.link(ob_wholepointedheadandintegralspinydorsalbody)
scene.collection.objects.link(ob_wholeshortgroundedforefoot0)
scene.collection.objects.link(ob_wholeshortgroundedhindfoot0)
scene.collection.objects.link(ob_wholesmallroundedear0)
scene.collection.objects.link(ob_wholelowlateraleye0)
scene.collection.objects.link(ob_wholeshortgroundedforefoot1)
scene.collection.objects.link(ob_wholeshortgroundedhindfoot1)
scene.collection.objects.link(ob_wholesmallroundedear1)
scene.collection.objects.link(ob_wholelowlateraleye1)
scene.collection.objects.link(ob_wholesmallbluntnose)

# ---- scene / render settings (as saved in the file)
scene.frame_start = 1; scene.frame_end = 250; scene.frame_set(1)
scene.render.engine = 'CYCLES'
scene.render.use_compositing = False
scene.cycles.use_denoising = False
scene.cycles.samples = 128
scene.cycles.use_adaptive_sampling = False
scene.cycles.seed = 17
bpy.context.view_layer.update()

# ---- added for rendering (the .blend has no active camera and no usable light): camera, sun
cam_auto = bpy.data.cameras.new('AutoCamera')
cam_auto.lens = 50.0
cam_auto.sensor_width = 36.0
cam_auto.clip_end = 1000.0
ob_auto_camera = bpy.data.objects.new('AutoCamera', cam_auto)
scene.collection.objects.link(ob_auto_camera)
ob_auto_camera.location = (1.82512, -2.19014, 1.80067)
ob_auto_camera.rotation_euler = (1.09748, -7.21219e-08, 0.694738)
scene.camera = ob_auto_camera
light_auto_sun = bpy.data.lights.new('AutoSun', 'SUN')
light_auto_sun.energy = 3.0
light_auto_sun.angle = 0.0523599
ob_auto_sun = bpy.data.objects.new('AutoSun', light_auto_sun)
scene.collection.objects.link(ob_auto_sun)
ob_auto_sun.rotation_euler = (0.872665, 0.174533, 0.523599)
bpy.context.view_layer.update()
